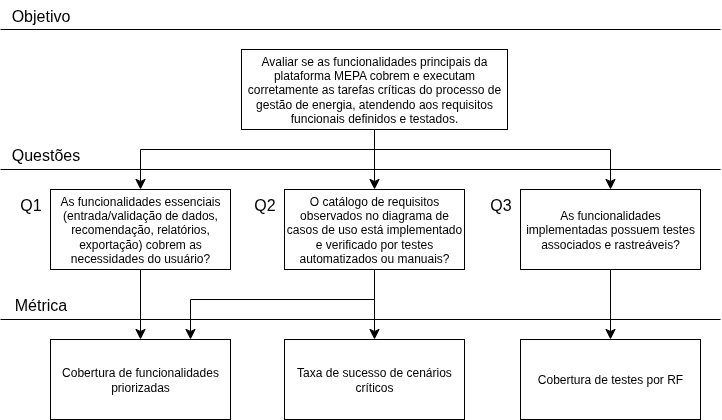

The diagram above was exported from draw.io. Its source (the exported page's mxGraphModel, read from the mxfile embedded in the PNG):
<mxGraphModel dx="757" dy="851" grid="1" gridSize="10" guides="1" tooltips="1" connect="1" arrows="1" fold="1" page="1" pageScale="1" pageWidth="827" pageHeight="1169" math="0" shadow="0">
  <root>
    <mxCell id="0" />
    <mxCell id="1" parent="0" />
    <mxCell id="SBdHO0KpGXNaH8D8aS7O-1" value="" style="endArrow=none;html=1;rounded=0;fontSize=12;startSize=8;endSize=8;curved=1;" edge="1" parent="1">
      <mxGeometry width="50" height="50" relative="1" as="geometry">
        <mxPoint x="40" y="160" as="sourcePoint" />
        <mxPoint x="760" y="160" as="targetPoint" />
      </mxGeometry>
    </mxCell>
    <mxCell id="SBdHO0KpGXNaH8D8aS7O-2" value="Avaliar se as funcionalidades principais da plataforma MEPA cobrem e executam corretamente as tarefas críticas do processo de gestão de energia, atendendo aos requisitos funcionais definidos e testados." style="rounded=0;whiteSpace=wrap;html=1;" vertex="1" parent="1">
      <mxGeometry x="281" y="180" width="266" height="80" as="geometry" />
    </mxCell>
    <mxCell id="SBdHO0KpGXNaH8D8aS7O-3" value="Objetivo" style="text;html=1;align=center;verticalAlign=middle;resizable=0;points=[];autosize=1;strokeColor=none;fillColor=none;fontSize=16;" vertex="1" parent="1">
      <mxGeometry x="40" y="131" width="80" height="30" as="geometry" />
    </mxCell>
    <mxCell id="SBdHO0KpGXNaH8D8aS7O-4" value="" style="endArrow=none;html=1;rounded=0;fontSize=12;startSize=8;endSize=8;curved=1;" edge="1" parent="1">
      <mxGeometry width="50" height="50" relative="1" as="geometry">
        <mxPoint x="40" y="300" as="sourcePoint" />
        <mxPoint x="760" y="300" as="targetPoint" />
      </mxGeometry>
    </mxCell>
    <mxCell id="SBdHO0KpGXNaH8D8aS7O-5" value="As funcionalidades essenciais (entrada/validação de dados, recomendação, relatórios, exportação) cobrem as necessidades do usuário?" style="rounded=0;whiteSpace=wrap;html=1;" vertex="1" parent="1">
      <mxGeometry x="90" y="320" width="180" height="80" as="geometry" />
    </mxCell>
    <mxCell id="SBdHO0KpGXNaH8D8aS7O-6" value="As funcionalidades implementadas possuem testes associados e rastreáveis?" style="rounded=0;whiteSpace=wrap;html=1;" vertex="1" parent="1">
      <mxGeometry x="560" y="320" width="180" height="80" as="geometry" />
    </mxCell>
    <mxCell id="SBdHO0KpGXNaH8D8aS7O-7" value="O catálogo de requisitos observados no diagrama de casos de uso está implementado e verificado por testes automatizados ou manuais?" style="rounded=0;whiteSpace=wrap;html=1;" vertex="1" parent="1">
      <mxGeometry x="324" y="320" width="180" height="80" as="geometry" />
    </mxCell>
    <mxCell id="SBdHO0KpGXNaH8D8aS7O-10" value="Questões" style="text;html=1;align=center;verticalAlign=middle;resizable=0;points=[];autosize=1;strokeColor=none;fillColor=none;fontSize=16;" vertex="1" parent="1">
      <mxGeometry x="40" y="270" width="90" height="30" as="geometry" />
    </mxCell>
    <mxCell id="SBdHO0KpGXNaH8D8aS7O-16" value="" style="shape=partialRectangle;whiteSpace=wrap;html=1;top=0;left=0;fillColor=none;" vertex="1" parent="1">
      <mxGeometry x="180" y="260" width="234" height="20" as="geometry" />
    </mxCell>
    <mxCell id="SBdHO0KpGXNaH8D8aS7O-18" value="" style="shape=partialRectangle;whiteSpace=wrap;html=1;top=0;left=0;fillColor=none;direction=south;" vertex="1" parent="1">
      <mxGeometry x="414" y="260" width="236" height="20" as="geometry" />
    </mxCell>
    <mxCell id="SBdHO0KpGXNaH8D8aS7O-20" value="" style="endArrow=classic;html=1;rounded=0;fontSize=12;startSize=8;endSize=8;curved=1;exitX=1;exitY=1;exitDx=0;exitDy=0;entryX=0.5;entryY=0;entryDx=0;entryDy=0;" edge="1" parent="1" source="SBdHO0KpGXNaH8D8aS7O-18" target="SBdHO0KpGXNaH8D8aS7O-7">
      <mxGeometry width="50" height="50" relative="1" as="geometry">
        <mxPoint x="410" y="440" as="sourcePoint" />
        <mxPoint x="460" y="390" as="targetPoint" />
      </mxGeometry>
    </mxCell>
    <mxCell id="SBdHO0KpGXNaH8D8aS7O-21" value="" style="endArrow=classic;html=1;rounded=0;fontSize=12;startSize=8;endSize=8;curved=1;exitX=0;exitY=1;exitDx=0;exitDy=0;entryX=0.5;entryY=0;entryDx=0;entryDy=0;" edge="1" parent="1" source="SBdHO0KpGXNaH8D8aS7O-16" target="SBdHO0KpGXNaH8D8aS7O-5">
      <mxGeometry width="50" height="50" relative="1" as="geometry">
        <mxPoint x="410" y="440" as="sourcePoint" />
        <mxPoint x="460" y="390" as="targetPoint" />
      </mxGeometry>
    </mxCell>
    <mxCell id="SBdHO0KpGXNaH8D8aS7O-22" value="" style="endArrow=classic;html=1;rounded=0;fontSize=12;startSize=8;endSize=8;curved=1;exitX=1;exitY=0;exitDx=0;exitDy=0;entryX=0.5;entryY=0;entryDx=0;entryDy=0;" edge="1" parent="1" source="SBdHO0KpGXNaH8D8aS7O-18" target="SBdHO0KpGXNaH8D8aS7O-6">
      <mxGeometry width="50" height="50" relative="1" as="geometry">
        <mxPoint x="410" y="440" as="sourcePoint" />
        <mxPoint x="460" y="390" as="targetPoint" />
      </mxGeometry>
    </mxCell>
    <mxCell id="SBdHO0KpGXNaH8D8aS7O-23" value="" style="endArrow=none;html=1;rounded=0;fontSize=12;startSize=8;endSize=8;curved=1;" edge="1" parent="1">
      <mxGeometry width="50" height="50" relative="1" as="geometry">
        <mxPoint x="40" y="450" as="sourcePoint" />
        <mxPoint x="760" y="450" as="targetPoint" />
      </mxGeometry>
    </mxCell>
    <mxCell id="SBdHO0KpGXNaH8D8aS7O-24" value="Métrica" style="text;html=1;align=center;verticalAlign=middle;resizable=0;points=[];autosize=1;strokeColor=none;fillColor=none;fontSize=16;" vertex="1" parent="1">
      <mxGeometry x="40" y="420" width="80" height="30" as="geometry" />
    </mxCell>
    <mxCell id="SBdHO0KpGXNaH8D8aS7O-28" value="" style="endArrow=classic;html=1;rounded=0;fontSize=12;startSize=8;endSize=8;curved=1;exitX=0.5;exitY=1;exitDx=0;exitDy=0;entryX=0.5;entryY=0;entryDx=0;entryDy=0;" edge="1" parent="1" source="SBdHO0KpGXNaH8D8aS7O-5" target="SBdHO0KpGXNaH8D8aS7O-29">
      <mxGeometry width="50" height="50" relative="1" as="geometry">
        <mxPoint x="410" y="440" as="sourcePoint" />
        <mxPoint x="210" y="430" as="targetPoint" />
      </mxGeometry>
    </mxCell>
    <mxCell id="SBdHO0KpGXNaH8D8aS7O-29" value="Cobertura de funcionalidades priorizadas" style="rounded=0;whiteSpace=wrap;html=1;" vertex="1" parent="1">
      <mxGeometry x="90" y="470" width="180" height="80" as="geometry" />
    </mxCell>
    <mxCell id="SBdHO0KpGXNaH8D8aS7O-31" value="Taxa de sucesso de cenários críticos" style="rounded=0;whiteSpace=wrap;html=1;" vertex="1" parent="1">
      <mxGeometry x="324" y="470" width="180" height="80" as="geometry" />
    </mxCell>
    <mxCell id="SBdHO0KpGXNaH8D8aS7O-32" value="Cobertura de testes por RF" style="rounded=0;whiteSpace=wrap;html=1;" vertex="1" parent="1">
      <mxGeometry x="560" y="470" width="180" height="80" as="geometry" />
    </mxCell>
    <mxCell id="SBdHO0KpGXNaH8D8aS7O-33" value="" style="endArrow=classic;html=1;rounded=0;fontSize=12;startSize=8;endSize=8;curved=1;exitX=0.5;exitY=1;exitDx=0;exitDy=0;entryX=0.5;entryY=0;entryDx=0;entryDy=0;" edge="1" parent="1" source="SBdHO0KpGXNaH8D8aS7O-7" target="SBdHO0KpGXNaH8D8aS7O-31">
      <mxGeometry width="50" height="50" relative="1" as="geometry">
        <mxPoint x="410" y="440" as="sourcePoint" />
        <mxPoint x="460" y="390" as="targetPoint" />
      </mxGeometry>
    </mxCell>
    <mxCell id="SBdHO0KpGXNaH8D8aS7O-34" value="" style="endArrow=classic;html=1;rounded=0;fontSize=12;startSize=8;endSize=8;curved=1;exitX=0.5;exitY=1;exitDx=0;exitDy=0;entryX=0.5;entryY=0;entryDx=0;entryDy=0;" edge="1" parent="1" source="SBdHO0KpGXNaH8D8aS7O-6" target="SBdHO0KpGXNaH8D8aS7O-32">
      <mxGeometry width="50" height="50" relative="1" as="geometry">
        <mxPoint x="480" y="430" as="sourcePoint" />
        <mxPoint x="530" y="380" as="targetPoint" />
      </mxGeometry>
    </mxCell>
    <mxCell id="SBdHO0KpGXNaH8D8aS7O-35" value="Q1" style="text;html=1;align=center;verticalAlign=middle;resizable=0;points=[];autosize=1;strokeColor=none;fillColor=none;fontSize=16;" vertex="1" parent="1">
      <mxGeometry x="50" y="320" width="40" height="30" as="geometry" />
    </mxCell>
    <mxCell id="SBdHO0KpGXNaH8D8aS7O-36" value="Q2" style="text;html=1;align=center;verticalAlign=middle;resizable=0;points=[];autosize=1;strokeColor=none;fillColor=none;fontSize=16;" vertex="1" parent="1">
      <mxGeometry x="284" y="320" width="40" height="30" as="geometry" />
    </mxCell>
    <mxCell id="SBdHO0KpGXNaH8D8aS7O-37" value="Q3" style="text;html=1;align=center;verticalAlign=middle;resizable=0;points=[];autosize=1;strokeColor=none;fillColor=none;fontSize=16;" vertex="1" parent="1">
      <mxGeometry x="520" y="320" width="40" height="30" as="geometry" />
    </mxCell>
    <mxCell id="SBdHO0KpGXNaH8D8aS7O-38" value="" style="shape=partialRectangle;whiteSpace=wrap;html=1;top=0;left=0;fillColor=none;" vertex="1" parent="1">
      <mxGeometry x="230" y="400" width="184" height="30" as="geometry" />
    </mxCell>
    <mxCell id="SBdHO0KpGXNaH8D8aS7O-40" value="" style="endArrow=classic;html=1;rounded=0;fontSize=12;startSize=8;endSize=8;curved=1;exitX=0;exitY=1;exitDx=0;exitDy=0;" edge="1" parent="1" source="SBdHO0KpGXNaH8D8aS7O-38">
      <mxGeometry width="50" height="50" relative="1" as="geometry">
        <mxPoint x="190" y="700" as="sourcePoint" />
        <mxPoint x="230" y="470" as="targetPoint" />
      </mxGeometry>
    </mxCell>
  </root>
</mxGraphModel>